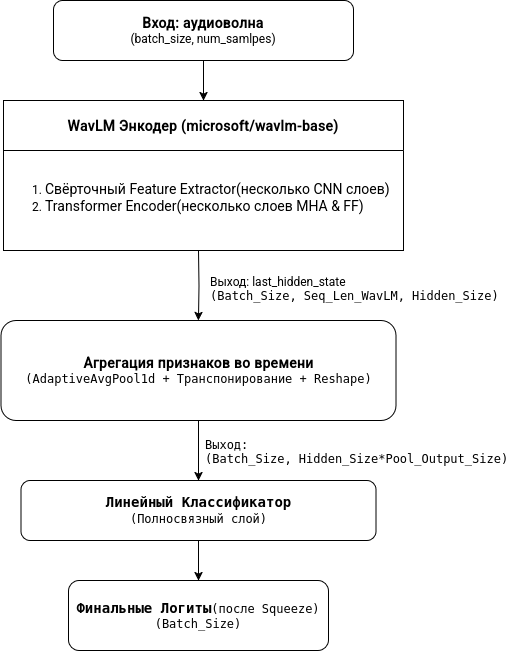

The diagram above was exported from draw.io. Its source (the exported page's mxGraphModel, read from the mxfile embedded in the PNG):
<mxGraphModel dx="1426" dy="778" grid="1" gridSize="10" guides="1" tooltips="1" connect="1" arrows="1" fold="1" page="1" pageScale="1" pageWidth="827" pageHeight="1169" math="0" shadow="0">
  <root>
    <mxCell id="0" />
    <mxCell id="1" parent="0" />
    <mxCell id="3ExA3scQ2r6qHX2cXb8s-19" style="edgeStyle=orthogonalEdgeStyle;rounded=0;orthogonalLoop=1;jettySize=auto;html=1;exitX=0.5;exitY=1;exitDx=0;exitDy=0;fontFamily=Roboto;fontSource=https%3A%2F%2Ffonts.googleapis.com%2Fcss%3Ffamily%3DRoboto;" parent="1" source="3ExA3scQ2r6qHX2cXb8s-1" target="3ExA3scQ2r6qHX2cXb8s-3" edge="1">
      <mxGeometry relative="1" as="geometry" />
    </mxCell>
    <mxCell id="3ExA3scQ2r6qHX2cXb8s-1" value="&lt;div&gt;&lt;font data-font-src=&quot;https://fonts.googleapis.com/css?family=Roboto&quot; style=&quot;font-size: 14px;&quot;&gt;&lt;b&gt;Вход: аудиоволна&lt;/b&gt;&lt;/font&gt;&lt;/div&gt;&lt;div&gt;&lt;font data-font-src=&quot;https://fonts.googleapis.com/css?family=Roboto&quot;&gt;(batch_size, num_samlpes)&lt;/font&gt;&lt;/div&gt;" style="rounded=1;whiteSpace=wrap;html=1;fontFamily=Roboto;fontSource=https%3A%2F%2Ffonts.googleapis.com%2Fcss%3Ffamily%3DRoboto;" parent="1" vertex="1">
      <mxGeometry x="300" y="120" width="300" height="60" as="geometry" />
    </mxCell>
    <mxCell id="3ExA3scQ2r6qHX2cXb8s-3" value="WavLM Энкодер (microsoft/wavlm-base)" style="swimlane;startSize=50;fontFamily=Roboto;fontSource=https%3A%2F%2Ffonts.googleapis.com%2Fcss%3Ffamily%3DRoboto;fontSize=14;" parent="1" vertex="1" collapsed="1">
      <mxGeometry x="250" y="220" width="400" height="150" as="geometry">
        <mxRectangle x="50" y="200" width="340" height="200" as="alternateBounds" />
      </mxGeometry>
    </mxCell>
    <mxCell id="3ExA3scQ2r6qHX2cXb8s-4" value="&lt;span class=&quot;router-outlet-wrapper ng-tns-c3728829579-0&quot;&gt;&lt;pre&gt;&lt;code&gt;Сверточный Feature Extractor (несколько CNN слоев)  &lt;/code&gt;&lt;/pre&gt;&lt;/span&gt;" style="text;html=1;align=center;verticalAlign=middle;resizable=0;points=[];autosize=1;strokeColor=none;fillColor=none;" parent="3ExA3scQ2r6qHX2cXb8s-3" vertex="1">
      <mxGeometry y="70" width="400" height="50" as="geometry" />
    </mxCell>
    <mxCell id="3ExA3scQ2r6qHX2cXb8s-12" style="edgeStyle=orthogonalEdgeStyle;rounded=0;orthogonalLoop=1;jettySize=auto;html=1;fontFamily=Roboto;fontSource=https%3A%2F%2Ffonts.googleapis.com%2Fcss%3Ffamily%3DRoboto;" parent="1" target="3ExA3scQ2r6qHX2cXb8s-11" edge="1">
      <mxGeometry relative="1" as="geometry">
        <mxPoint x="445" y="370" as="sourcePoint" />
      </mxGeometry>
    </mxCell>
    <mxCell id="3ExA3scQ2r6qHX2cXb8s-5" value="&lt;ol&gt;&lt;li align=&quot;left&quot;&gt;&lt;font style=&quot;font-size: 14px;&quot; data-font-src=&quot;https://fonts.googleapis.com/css?family=Roboto&quot;&gt;Свёрточный Feature Extractor(несколько CNN слоев)&lt;/font&gt;&lt;/li&gt;&lt;li align=&quot;left&quot;&gt;&lt;font style=&quot;font-size: 14px;&quot; data-font-src=&quot;https://fonts.googleapis.com/css?family=Roboto&quot;&gt;Transformer Encoder&lt;/font&gt;&lt;font style=&quot;font-size: 14px;&quot; data-font-src=&quot;https://fonts.googleapis.com/css?family=Roboto&quot;&gt;(несколько слоев MHA &amp;amp; FF)&lt;/font&gt;&lt;/li&gt;&lt;/ol&gt;&lt;div&gt;&lt;br&gt;&lt;/div&gt;" style="text;html=1;align=left;verticalAlign=middle;resizable=0;points=[];autosize=1;strokeColor=none;fillColor=none;fontFamily=Roboto;fontSource=https%3A%2F%2Ffonts.googleapis.com%2Fcss%3Ffamily%3DRoboto;" parent="1" vertex="1">
      <mxGeometry x="250" y="280" width="410" height="90" as="geometry" />
    </mxCell>
    <mxCell id="3ExA3scQ2r6qHX2cXb8s-16" style="edgeStyle=orthogonalEdgeStyle;rounded=0;orthogonalLoop=1;jettySize=auto;html=1;exitX=0.5;exitY=1;exitDx=0;exitDy=0;fontFamily=Roboto;fontSource=https%3A%2F%2Ffonts.googleapis.com%2Fcss%3Ffamily%3DRoboto;" parent="1" source="3ExA3scQ2r6qHX2cXb8s-11" target="3ExA3scQ2r6qHX2cXb8s-14" edge="1">
      <mxGeometry relative="1" as="geometry" />
    </mxCell>
    <mxCell id="3ExA3scQ2r6qHX2cXb8s-11" value="&lt;span class=&quot;router-outlet-wrapper ng-tns-c3728829579-0&quot;&gt;&lt;div&gt;&lt;span class=&quot;router-outlet-wrapper ng-tns-c3728829579-0&quot;&gt;&lt;div&gt;&lt;code&gt;&lt;font style=&quot;font-size: 14px;&quot; data-font-src=&quot;https://fonts.googleapis.com/css?family=Roboto&quot; face=&quot;Roboto&quot;&gt;&lt;b&gt;Агрегация признаков во времени&lt;/b&gt;&lt;/font&gt;&lt;br&gt;(AdaptiveAvgPool1d &lt;span class=&quot;hljs-operator&quot;&gt;+&lt;/span&gt; Транспонирование &lt;span class=&quot;hljs-operator&quot;&gt;+&lt;/span&gt; Reshape)  &lt;/code&gt;&lt;/div&gt;&lt;/span&gt;&lt;code&gt;&lt;font style=&quot;font-size: 14px;&quot; data-font-src=&quot;https://fonts.googleapis.com/css?family=Roboto&quot;&gt;  &lt;/font&gt;&lt;/code&gt;&lt;/div&gt;&lt;/span&gt;" style="rounded=1;whiteSpace=wrap;html=1;fontFamily=Roboto;fontSource=https%3A%2F%2Ffonts.googleapis.com%2Fcss%3Ffamily%3DRoboto;" parent="1" vertex="1">
      <mxGeometry x="247.5" y="440" width="395" height="100" as="geometry" />
    </mxCell>
    <mxCell id="3ExA3scQ2r6qHX2cXb8s-13" value="&lt;div align=&quot;left&quot;&gt;Выход: last_hidden_state&lt;span class=&quot;router-outlet-wrapper ng-tns-c3728829579-0&quot;&gt;&lt;div&gt;&lt;code&gt;(Batch_Size, Seq_Len_WavLM, Hidden_Size)&lt;/code&gt;&lt;/div&gt;&lt;/span&gt;&lt;/div&gt;&lt;div&gt;&lt;br&gt;&lt;/div&gt;" style="text;html=1;align=left;verticalAlign=middle;whiteSpace=wrap;rounded=0;fontFamily=Roboto;fontSource=https%3A%2F%2Ffonts.googleapis.com%2Fcss%3Ffamily%3DRoboto;" parent="1" vertex="1">
      <mxGeometry x="455" y="390" width="310" height="50" as="geometry" />
    </mxCell>
    <mxCell id="3ExA3scQ2r6qHX2cXb8s-20" style="edgeStyle=orthogonalEdgeStyle;rounded=0;orthogonalLoop=1;jettySize=auto;html=1;exitX=0.5;exitY=1;exitDx=0;exitDy=0;fontFamily=Roboto;fontSource=https%3A%2F%2Ffonts.googleapis.com%2Fcss%3Ffamily%3DRoboto;" parent="1" source="3ExA3scQ2r6qHX2cXb8s-14" target="3ExA3scQ2r6qHX2cXb8s-18" edge="1">
      <mxGeometry relative="1" as="geometry" />
    </mxCell>
    <mxCell id="3ExA3scQ2r6qHX2cXb8s-14" value="&lt;font style=&quot;font-size: 13px;&quot;&gt;&lt;span class=&quot;router-outlet-wrapper ng-tns-c3728829579-0&quot;&gt;&lt;div&gt;&lt;code&gt;&lt;font style=&quot;font-size: 14px;&quot;&gt;&lt;b&gt;Линейный Классификатор&lt;/b&gt;&lt;br&gt;&lt;/font&gt;&lt;/code&gt;&lt;/div&gt;&lt;div&gt;&lt;font style=&quot;font-size: 12px;&quot;&gt;&lt;code&gt;&lt;font&gt;(Полносвязный слой)&lt;/font&gt;&lt;/code&gt;&lt;/font&gt;&lt;/div&gt;&lt;/span&gt;&lt;/font&gt;" style="rounded=1;whiteSpace=wrap;html=1;fontFamily=Roboto;fontSource=https%3A%2F%2Ffonts.googleapis.com%2Fcss%3Ffamily%3DRoboto;" parent="1" vertex="1">
      <mxGeometry x="267.5" y="600" width="355" height="60" as="geometry" />
    </mxCell>
    <mxCell id="3ExA3scQ2r6qHX2cXb8s-17" value="&lt;span class=&quot;router-outlet-wrapper ng-tns-c3728829579-0&quot;&gt;&lt;div&gt;&lt;code&gt;Выход: &lt;br&gt;(Batch_Size, Hidden_Size&lt;span class=&quot;hljs-operator&quot;&gt;*&lt;/span&gt;Pool_Output_Size)&lt;/code&gt;&lt;/div&gt;&lt;/span&gt;" style="text;whiteSpace=wrap;html=1;fontFamily=Roboto;fontSource=https%3A%2F%2Ffonts.googleapis.com%2Fcss%3Ffamily%3DRoboto;" parent="1" vertex="1">
      <mxGeometry x="450" y="550" width="370" height="60" as="geometry" />
    </mxCell>
    <mxCell id="3ExA3scQ2r6qHX2cXb8s-18" value="&lt;span class=&quot;router-outlet-wrapper ng-tns-c3728829579-0&quot;&gt;&lt;div&gt;&lt;code&gt;&lt;font style=&quot;font-size: 14px;&quot;&gt;&lt;b&gt;Финальные Логиты&lt;/b&gt;&lt;/font&gt;&lt;font&gt;(после Squeeze)&lt;/font&gt;&lt;font style=&quot;font-size: 14px;&quot;&gt;&lt;br&gt;&lt;/font&gt;&lt;font&gt;(Batch_Size)&lt;/font&gt;&lt;/code&gt;&lt;/div&gt;&lt;/span&gt;" style="rounded=1;whiteSpace=wrap;html=1;fontFamily=Roboto;fontSource=https%3A%2F%2Ffonts.googleapis.com%2Fcss%3Ffamily%3DRoboto;" parent="1" vertex="1">
      <mxGeometry x="315" y="700" width="260" height="70" as="geometry" />
    </mxCell>
  </root>
</mxGraphModel>